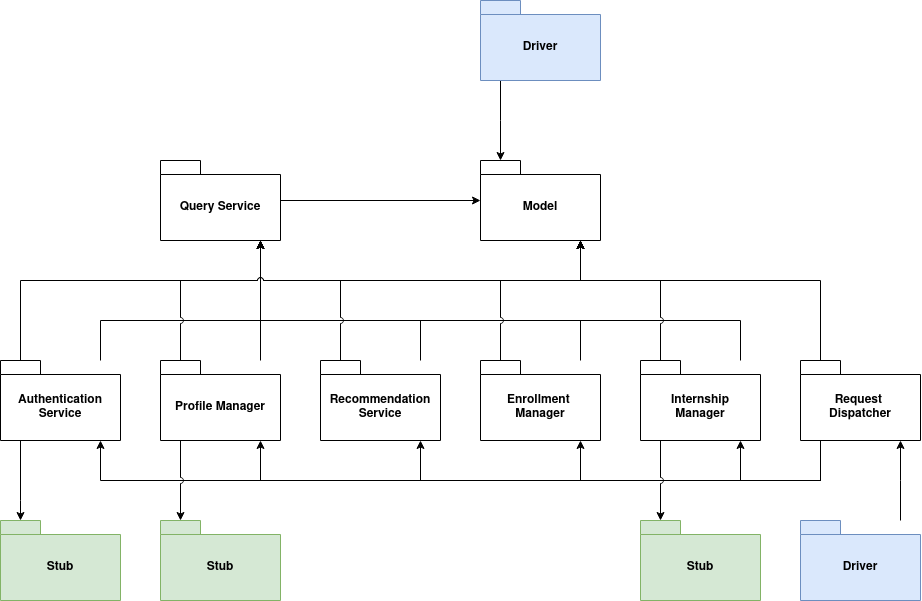

The diagram above was exported from draw.io. Its source (the exported page's mxGraphModel, read from the mxfile embedded in the PNG):
<mxGraphModel dx="2553" dy="1000" grid="1" gridSize="10" guides="1" tooltips="1" connect="1" arrows="1" fold="1" page="1" pageScale="1" pageWidth="827" pageHeight="1169" math="0" shadow="0">
  <root>
    <mxCell id="0" />
    <mxCell id="1" parent="0" />
    <mxCell id="zqT340tcV1alDBCpj7J5-1" value="Model" style="shape=folder;fontStyle=1;spacingTop=10;tabWidth=40;tabHeight=14;tabPosition=left;html=1;whiteSpace=wrap;" parent="1" vertex="1">
      <mxGeometry x="360" y="280" width="120" height="80" as="geometry" />
    </mxCell>
    <mxCell id="zqT340tcV1alDBCpj7J5-61" style="edgeStyle=orthogonalEdgeStyle;rounded=0;orthogonalLoop=1;jettySize=auto;html=1;" parent="1" source="zqT340tcV1alDBCpj7J5-2" target="zqT340tcV1alDBCpj7J5-1" edge="1">
      <mxGeometry relative="1" as="geometry">
        <mxPoint x="460" y="260" as="targetPoint" />
        <Array as="points">
          <mxPoint x="380" y="240" />
          <mxPoint x="380" y="240" />
        </Array>
      </mxGeometry>
    </mxCell>
    <mxCell id="zqT340tcV1alDBCpj7J5-2" value="Driver" style="shape=folder;fontStyle=1;spacingTop=10;tabWidth=40;tabHeight=14;tabPosition=left;html=1;whiteSpace=wrap;fillColor=#dae8fc;strokeColor=#6c8ebf;" parent="1" vertex="1">
      <mxGeometry x="360" y="120" width="120" height="80" as="geometry" />
    </mxCell>
    <mxCell id="zqT340tcV1alDBCpj7J5-3" value="Query Service" style="shape=folder;fontStyle=1;spacingTop=10;tabWidth=40;tabHeight=14;tabPosition=left;html=1;whiteSpace=wrap;" parent="1" vertex="1">
      <mxGeometry x="40" y="280" width="120" height="80" as="geometry" />
    </mxCell>
    <mxCell id="zqT340tcV1alDBCpj7J5-12" value="Authentication Service" style="shape=folder;fontStyle=1;spacingTop=10;tabWidth=40;tabHeight=14;tabPosition=left;html=1;whiteSpace=wrap;" parent="1" vertex="1">
      <mxGeometry x="-120" y="480" width="120" height="80" as="geometry" />
    </mxCell>
    <mxCell id="zqT340tcV1alDBCpj7J5-19" style="edgeStyle=orthogonalEdgeStyle;rounded=0;orthogonalLoop=1;jettySize=auto;html=1;" parent="1" edge="1" target="zqT340tcV1alDBCpj7J5-1" source="zqT340tcV1alDBCpj7J5-3">
      <mxGeometry relative="1" as="geometry">
        <mxPoint x="200" y="341.5" as="sourcePoint" />
        <mxPoint x="320" y="320" as="targetPoint" />
        <Array as="points" />
      </mxGeometry>
    </mxCell>
    <mxCell id="zqT340tcV1alDBCpj7J5-21" value="&lt;div&gt;Internship&lt;/div&gt;&lt;div&gt;Manager&lt;br&gt;&lt;/div&gt;" style="shape=folder;fontStyle=1;spacingTop=10;tabWidth=40;tabHeight=14;tabPosition=left;html=1;whiteSpace=wrap;" parent="1" vertex="1">
      <mxGeometry x="520" y="480" width="120" height="80" as="geometry" />
    </mxCell>
    <mxCell id="zqT340tcV1alDBCpj7J5-22" value="Profile Manager" style="shape=folder;fontStyle=1;spacingTop=10;tabWidth=40;tabHeight=14;tabPosition=left;html=1;whiteSpace=wrap;" parent="1" vertex="1">
      <mxGeometry x="40" y="480" width="120" height="80" as="geometry" />
    </mxCell>
    <mxCell id="zqT340tcV1alDBCpj7J5-23" value="Enrollment&amp;nbsp;&lt;div&gt;Manager&lt;/div&gt;" style="shape=folder;fontStyle=1;spacingTop=10;tabWidth=40;tabHeight=14;tabPosition=left;html=1;whiteSpace=wrap;" parent="1" vertex="1">
      <mxGeometry x="360" y="480" width="120" height="80" as="geometry" />
    </mxCell>
    <mxCell id="zqT340tcV1alDBCpj7J5-24" value="Recommendation Service" style="shape=folder;fontStyle=1;spacingTop=10;tabWidth=40;tabHeight=14;tabPosition=left;html=1;whiteSpace=wrap;" parent="1" vertex="1">
      <mxGeometry x="200" y="480" width="120" height="80" as="geometry" />
    </mxCell>
    <mxCell id="zqT340tcV1alDBCpj7J5-45" value="Request&amp;nbsp;&lt;div&gt;Dispatcher&lt;/div&gt;" style="shape=folder;fontStyle=1;spacingTop=10;tabWidth=40;tabHeight=14;tabPosition=left;html=1;whiteSpace=wrap;" parent="1" vertex="1">
      <mxGeometry x="680" y="480" width="120" height="80" as="geometry" />
    </mxCell>
    <mxCell id="zqT340tcV1alDBCpj7J5-46" value="Stub" style="shape=folder;fontStyle=1;spacingTop=10;tabWidth=40;tabHeight=14;tabPosition=left;html=1;whiteSpace=wrap;fillColor=#d5e8d4;strokeColor=#82b366;" parent="1" vertex="1">
      <mxGeometry x="520" y="640" width="120" height="80" as="geometry" />
    </mxCell>
    <mxCell id="zqT340tcV1alDBCpj7J5-47" value="Stub" style="shape=folder;fontStyle=1;spacingTop=10;tabWidth=40;tabHeight=14;tabPosition=left;html=1;whiteSpace=wrap;fillColor=#d5e8d4;strokeColor=#82b366;" parent="1" vertex="1">
      <mxGeometry x="40" y="640" width="120" height="80" as="geometry" />
    </mxCell>
    <mxCell id="zqT340tcV1alDBCpj7J5-48" value="Stub" style="shape=folder;fontStyle=1;spacingTop=10;tabWidth=40;tabHeight=14;tabPosition=left;html=1;whiteSpace=wrap;fillColor=#d5e8d4;strokeColor=#82b366;" parent="1" vertex="1">
      <mxGeometry x="-120" y="640" width="120" height="80" as="geometry" />
    </mxCell>
    <mxCell id="zqT340tcV1alDBCpj7J5-67" style="edgeStyle=orthogonalEdgeStyle;rounded=0;orthogonalLoop=1;jettySize=auto;html=1;" parent="1" source="zqT340tcV1alDBCpj7J5-45" target="zqT340tcV1alDBCpj7J5-21" edge="1">
      <mxGeometry relative="1" as="geometry">
        <Array as="points">
          <mxPoint x="700" y="600" />
          <mxPoint x="620" y="600" />
        </Array>
      </mxGeometry>
    </mxCell>
    <mxCell id="zqT340tcV1alDBCpj7J5-68" style="edgeStyle=orthogonalEdgeStyle;rounded=0;orthogonalLoop=1;jettySize=auto;html=1;" parent="1" source="zqT340tcV1alDBCpj7J5-45" target="zqT340tcV1alDBCpj7J5-23" edge="1">
      <mxGeometry relative="1" as="geometry">
        <Array as="points">
          <mxPoint x="700" y="600" />
          <mxPoint x="460" y="600" />
        </Array>
      </mxGeometry>
    </mxCell>
    <mxCell id="zqT340tcV1alDBCpj7J5-69" style="edgeStyle=orthogonalEdgeStyle;rounded=0;orthogonalLoop=1;jettySize=auto;html=1;" parent="1" source="zqT340tcV1alDBCpj7J5-45" target="zqT340tcV1alDBCpj7J5-24" edge="1">
      <mxGeometry relative="1" as="geometry">
        <Array as="points">
          <mxPoint x="700" y="600" />
          <mxPoint x="300" y="600" />
        </Array>
      </mxGeometry>
    </mxCell>
    <mxCell id="zqT340tcV1alDBCpj7J5-70" style="edgeStyle=orthogonalEdgeStyle;rounded=0;orthogonalLoop=1;jettySize=auto;html=1;" parent="1" source="zqT340tcV1alDBCpj7J5-45" target="zqT340tcV1alDBCpj7J5-22" edge="1">
      <mxGeometry relative="1" as="geometry">
        <Array as="points">
          <mxPoint x="700" y="600" />
          <mxPoint x="140" y="600" />
        </Array>
      </mxGeometry>
    </mxCell>
    <mxCell id="zqT340tcV1alDBCpj7J5-71" style="edgeStyle=orthogonalEdgeStyle;rounded=0;orthogonalLoop=1;jettySize=auto;html=1;" parent="1" source="zqT340tcV1alDBCpj7J5-45" target="zqT340tcV1alDBCpj7J5-12" edge="1">
      <mxGeometry relative="1" as="geometry">
        <Array as="points">
          <mxPoint x="700" y="600" />
          <mxPoint x="-20" y="600" />
        </Array>
      </mxGeometry>
    </mxCell>
    <mxCell id="zqT340tcV1alDBCpj7J5-75" style="edgeStyle=elbowEdgeStyle;rounded=0;orthogonalLoop=1;jettySize=auto;html=1;jumpStyle=arc;" parent="1" source="zqT340tcV1alDBCpj7J5-22" target="zqT340tcV1alDBCpj7J5-47" edge="1">
      <mxGeometry relative="1" as="geometry">
        <Array as="points">
          <mxPoint x="60" y="620" />
        </Array>
      </mxGeometry>
    </mxCell>
    <mxCell id="zqT340tcV1alDBCpj7J5-76" style="edgeStyle=elbowEdgeStyle;rounded=0;orthogonalLoop=1;jettySize=auto;html=1;" parent="1" source="zqT340tcV1alDBCpj7J5-12" target="zqT340tcV1alDBCpj7J5-48" edge="1">
      <mxGeometry relative="1" as="geometry">
        <Array as="points">
          <mxPoint x="-100" y="620" />
        </Array>
      </mxGeometry>
    </mxCell>
    <mxCell id="zqT340tcV1alDBCpj7J5-79" value="Driver" style="shape=folder;fontStyle=1;spacingTop=10;tabWidth=40;tabHeight=14;tabPosition=left;html=1;whiteSpace=wrap;fillColor=#dae8fc;strokeColor=#6c8ebf;" parent="1" vertex="1">
      <mxGeometry x="680" y="640" width="120" height="80" as="geometry" />
    </mxCell>
    <mxCell id="zqT340tcV1alDBCpj7J5-81" style="edgeStyle=elbowEdgeStyle;rounded=0;orthogonalLoop=1;jettySize=auto;html=1;" parent="1" source="zqT340tcV1alDBCpj7J5-79" target="zqT340tcV1alDBCpj7J5-45" edge="1">
      <mxGeometry relative="1" as="geometry">
        <Array as="points">
          <mxPoint x="780" y="600" />
        </Array>
      </mxGeometry>
    </mxCell>
    <mxCell id="zqT340tcV1alDBCpj7J5-77" style="edgeStyle=orthogonalEdgeStyle;rounded=0;orthogonalLoop=1;jettySize=auto;html=1;jumpStyle=arc;" parent="1" edge="1" target="zqT340tcV1alDBCpj7J5-1" source="zqT340tcV1alDBCpj7J5-45">
      <mxGeometry relative="1" as="geometry">
        <mxPoint x="640" y="736.5" as="sourcePoint" />
        <mxPoint x="440" y="320" as="targetPoint" />
        <Array as="points">
          <mxPoint x="700" y="400" />
          <mxPoint x="460" y="400" />
        </Array>
      </mxGeometry>
    </mxCell>
    <mxCell id="zqT340tcV1alDBCpj7J5-74" style="edgeStyle=elbowEdgeStyle;rounded=0;orthogonalLoop=1;jettySize=auto;html=1;jumpStyle=arc;" parent="1" source="zqT340tcV1alDBCpj7J5-21" target="zqT340tcV1alDBCpj7J5-46" edge="1">
      <mxGeometry relative="1" as="geometry">
        <Array as="points">
          <mxPoint x="540" y="600" />
        </Array>
      </mxGeometry>
    </mxCell>
    <mxCell id="w8P7C5le9UniZlTOT5B1-1" style="edgeStyle=elbowEdgeStyle;rounded=0;orthogonalLoop=1;jettySize=auto;html=1;jumpStyle=arc;" edge="1" parent="1" target="zqT340tcV1alDBCpj7J5-3">
      <mxGeometry relative="1" as="geometry">
        <Array as="points">
          <mxPoint x="140" y="400" />
        </Array>
        <mxPoint x="140" y="480" as="sourcePoint" />
        <mxPoint x="140" y="360" as="targetPoint" />
      </mxGeometry>
    </mxCell>
    <mxCell id="w8P7C5le9UniZlTOT5B1-2" style="edgeStyle=orthogonalEdgeStyle;rounded=0;orthogonalLoop=1;jettySize=auto;html=1;jumpStyle=arc;" edge="1" parent="1" target="zqT340tcV1alDBCpj7J5-3">
      <mxGeometry relative="1" as="geometry">
        <Array as="points">
          <mxPoint x="620" y="440" />
          <mxPoint x="140" y="440" />
        </Array>
        <mxPoint x="620" y="480" as="sourcePoint" />
        <mxPoint x="140" y="360" as="targetPoint" />
      </mxGeometry>
    </mxCell>
    <mxCell id="w8P7C5le9UniZlTOT5B1-3" style="edgeStyle=orthogonalEdgeStyle;rounded=0;orthogonalLoop=1;jettySize=auto;html=1;jumpStyle=arc;" edge="1" parent="1" source="zqT340tcV1alDBCpj7J5-23" target="zqT340tcV1alDBCpj7J5-3">
      <mxGeometry relative="1" as="geometry">
        <Array as="points">
          <mxPoint x="460" y="440" />
          <mxPoint x="140" y="440" />
        </Array>
        <mxPoint x="420" y="480" as="sourcePoint" />
        <mxPoint x="140" y="360" as="targetPoint" />
      </mxGeometry>
    </mxCell>
    <mxCell id="w8P7C5le9UniZlTOT5B1-4" style="edgeStyle=orthogonalEdgeStyle;rounded=0;orthogonalLoop=1;jettySize=auto;html=1;jumpStyle=arc;" edge="1" parent="1" target="zqT340tcV1alDBCpj7J5-3">
      <mxGeometry relative="1" as="geometry">
        <Array as="points">
          <mxPoint x="300" y="440" />
          <mxPoint x="140" y="440" />
        </Array>
        <mxPoint x="300" y="480" as="sourcePoint" />
        <mxPoint x="140" y="360" as="targetPoint" />
      </mxGeometry>
    </mxCell>
    <mxCell id="w8P7C5le9UniZlTOT5B1-5" style="edgeStyle=orthogonalEdgeStyle;rounded=0;orthogonalLoop=1;jettySize=auto;html=1;jumpStyle=arc;" edge="1" parent="1" target="zqT340tcV1alDBCpj7J5-3">
      <mxGeometry relative="1" as="geometry">
        <Array as="points">
          <mxPoint x="-20" y="440" />
          <mxPoint x="140" y="440" />
        </Array>
        <mxPoint x="-20" y="480" as="sourcePoint" />
        <mxPoint x="140" y="360" as="targetPoint" />
      </mxGeometry>
    </mxCell>
    <mxCell id="w8P7C5le9UniZlTOT5B1-6" style="edgeStyle=orthogonalEdgeStyle;rounded=0;orthogonalLoop=1;jettySize=auto;html=1;jumpStyle=arc;" edge="1" parent="1">
      <mxGeometry relative="1" as="geometry">
        <Array as="points">
          <mxPoint x="220" y="400" />
          <mxPoint x="460" y="400" />
        </Array>
        <mxPoint x="220" y="480" as="sourcePoint" />
        <mxPoint x="460" y="360" as="targetPoint" />
      </mxGeometry>
    </mxCell>
    <mxCell id="w8P7C5le9UniZlTOT5B1-7" style="edgeStyle=orthogonalEdgeStyle;rounded=0;orthogonalLoop=1;jettySize=auto;html=1;jumpStyle=arc;" edge="1" parent="1">
      <mxGeometry relative="1" as="geometry">
        <Array as="points">
          <mxPoint x="380" y="400" />
          <mxPoint x="460" y="400" />
        </Array>
        <mxPoint x="380" y="480" as="sourcePoint" />
        <mxPoint x="460" y="360" as="targetPoint" />
      </mxGeometry>
    </mxCell>
    <mxCell id="w8P7C5le9UniZlTOT5B1-8" style="edgeStyle=orthogonalEdgeStyle;rounded=0;orthogonalLoop=1;jettySize=auto;html=1;jumpStyle=arc;" edge="1" parent="1">
      <mxGeometry relative="1" as="geometry">
        <Array as="points">
          <mxPoint x="540" y="400" />
          <mxPoint x="460" y="400" />
        </Array>
        <mxPoint x="540" y="480" as="sourcePoint" />
        <mxPoint x="460" y="360" as="targetPoint" />
      </mxGeometry>
    </mxCell>
    <mxCell id="w8P7C5le9UniZlTOT5B1-9" style="edgeStyle=orthogonalEdgeStyle;rounded=0;orthogonalLoop=1;jettySize=auto;html=1;jumpStyle=arc;" edge="1" parent="1">
      <mxGeometry relative="1" as="geometry">
        <Array as="points">
          <mxPoint x="60" y="400" />
          <mxPoint x="460" y="400" />
        </Array>
        <mxPoint x="60" y="480" as="sourcePoint" />
        <mxPoint x="460" y="360" as="targetPoint" />
      </mxGeometry>
    </mxCell>
    <mxCell id="w8P7C5le9UniZlTOT5B1-10" style="edgeStyle=orthogonalEdgeStyle;rounded=0;orthogonalLoop=1;jettySize=auto;html=1;jumpStyle=arc;" edge="1" parent="1">
      <mxGeometry relative="1" as="geometry">
        <Array as="points">
          <mxPoint x="-100" y="400" />
          <mxPoint x="460" y="400" />
        </Array>
        <mxPoint x="-100" y="480" as="sourcePoint" />
        <mxPoint x="460" y="360" as="targetPoint" />
      </mxGeometry>
    </mxCell>
  </root>
</mxGraphModel>